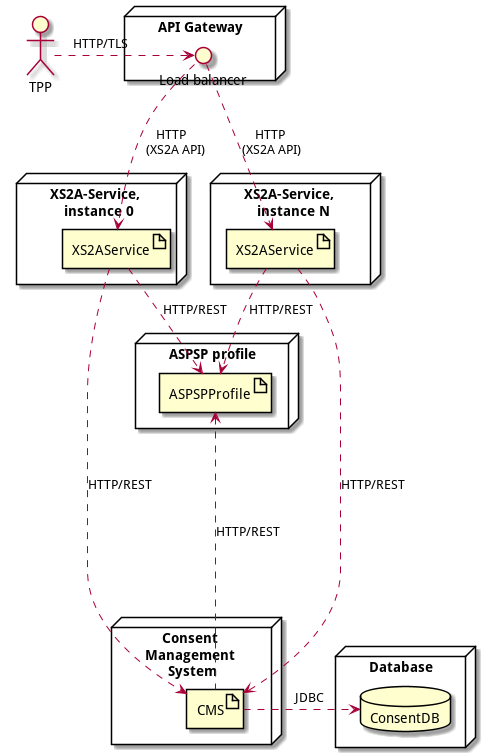

The diagram above was rendered by PlantUML. Its source (embedded in the PNG):
@startuml

actor TPP

node "API Gateway" as node_gw {
    interface "Load balancer" as lb
}

TPP .> lb: "HTTP/TLS                "

node "ASPSP profile" {
    artifact ASPSPProfile
}

node "XS2A-Service, \n instance 0" as node_xs2a {
    artifact XS2AService as xs2a_0

lb .> xs2a_0 : "HTTP         \n(XS2A API)      "
xs2a_0 ..> ASPSPProfile: "HTTP/REST"
}

node "XS2A-Service, \n instance N" {
    artifact XS2AService as xs2a_1

lb ..> xs2a_1 : "HTTP       \n(XS2A API)      "
xs2a_1 ..> ASPSPProfile: "HTTP/REST"
}

node "Consent \nManagement \nSystem" {
    artifact CMS as cms
}

node Database {
    database ConsentDB
}

xs2a_0 .> cms : "HTTP/REST"
xs2a_1 .> cms : "HTTP/REST"
ASPSPProfile <.... cms : "HTTP/REST"

cms .> ConsentDB: "           JDBC      "

@enduml